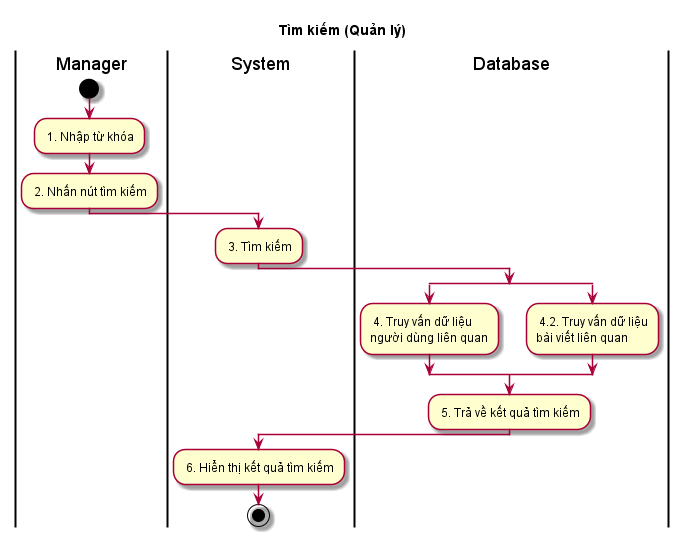

The diagram above was rendered by PlantUML. Its source (embedded in the PNG):
@startuml ActTimKiem(Manager)

skin rose
title Tìm kiếm (Quản lý)

|Manager|
start
: 1. Nhập từ khóa;
: 2. Nhấn nút tìm kiếm;
|System|
: 3. Tìm kiếm;
|Database|
split
: 4. Truy vấn dữ liệu\nngười dùng liên quan;
split again
: 4.2. Truy vấn dữ liệu\nbài viết liên quan;
end split
: 5. Trả về kết quả tìm kiếm;
|System|
: 6. Hiển thị kết quả tìm kiếm;
stop

@enduml